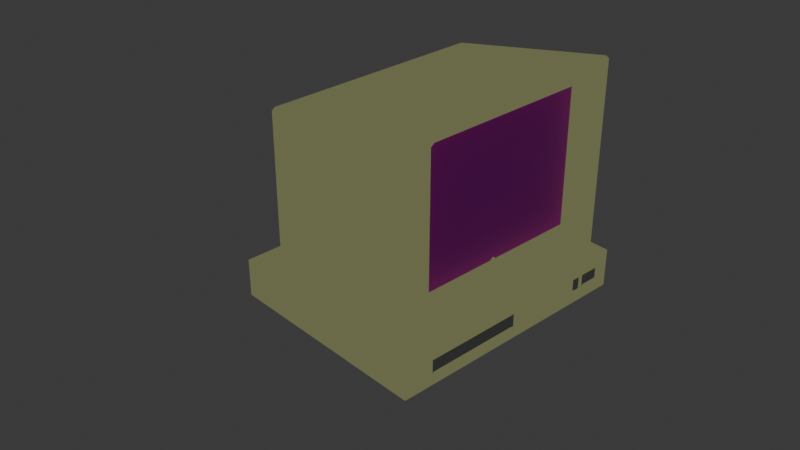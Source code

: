 # Source: Logo.blend  (saved by Blender 5.1.30; exported with 4.5.12 LTS)
import bpy
from mathutils import Matrix  # noqa: F401  (used for matrix-valued properties, if any)

bpy.ops.wm.read_factory_settings(use_empty=True)
scene = bpy.context.scene
scene.name = 'Scene'

# ---- collections
col_collection = bpy.data.collections.new('Collection'); scene.collection.children.link(col_collection)

# ---- images (referenced by path relative to the original .blend; pixels are not part of the script)
import os
ASSET_DIR = os.environ.get("B2B_ASSET_DIR", "")  # directory of the original .blend (textures are referenced by path, not embedded)
HERE = os.path.dirname(os.path.abspath(__file__))  # packed textures are extracted next to this script under _unpacked/

def load_image(name, relpath, width, height, colorspace="sRGB"):
    """Load a texture the original file referenced (path relative to the .blend, or extracted next to this script)."""
    p = next((c for c in (os.path.join(HERE, relpath), os.path.join(ASSET_DIR, relpath)) if relpath and os.path.exists(c)), "")
    if p:
        img = bpy.data.images.load(p, check_existing=True)
        img.name = name
    else:  # same state as the original file: an image datablock whose file is absent (Cycles renders it pink)
        img = bpy.data.images.new(name, width, height)
        img.source = "FILE"
        img.filepath = "//" + (relpath or name)
    img.colorspace_settings.name = colorspace
    return img
img_bots_png = load_image('bots.png', 'bots.png', 1024, 1024, 'sRGB')

# ---- materials (node trees are filled in below, after node groups)
mat_material_001 = bpy.data.materials.new('Material.001')
mat_material_003 = bpy.data.materials.new('Material.003')
mat_material_002 = bpy.data.materials.new('Material.002')
mat_x = bpy.data.materials.new('🥔')

# ---- material node trees
mat_material_001.use_nodes = True; mat_material_001.node_tree.nodes.clear()
_N = mat_material_001.node_tree.nodes; _L = mat_material_001.node_tree.links
n0 = _N.new('ShaderNodeBsdfPrincipled'); n0.name = 'Principled BSDF'; n0.location = (-565, 107)
n0.inputs[0].default_value = (0.4578, 0.5148, 0.2948, 1.0)
n1 = _N.new('ShaderNodeOutputMaterial'); n1.name = 'Material Output'; n1.location = (341, 130)
n2 = _N.new('ShaderNodeShaderToRGB'); n2.name = 'Shader to RGB'; n2.location = (-244, 50)
n3 = _N.new('ShaderNodeValToRGB'); n3.name = 'Color Ramp'; n3.location = (-39, 87)
n3.color_ramp.interpolation = 'CONSTANT'
while len(n3.color_ramp.elements) > 1: n3.color_ramp.elements.remove(n3.color_ramp.elements[-1])
n3.color_ramp.elements[0].position = 0.3782; n3.color_ramp.elements[0].color = (0.1465, 0.1533, 0.07301, 1.0)
_e = n3.color_ramp.elements.new(0.5345); _e.color = (0.4936, 0.5159, 0.2364, 1.0)
_e = n3.color_ramp.elements.new(0.7745); _e.color = (0.9549, 1.0, 0.4491, 1.0)
_L.new(n0.outputs[0], n2.inputs[0])
_L.new(n2.outputs[0], n3.inputs[0])
_L.new(n3.outputs[0], n1.inputs[0])
n1.is_active_output = True
mat_material_003.use_nodes = True; mat_material_003.node_tree.nodes.clear()
_N = mat_material_003.node_tree.nodes; _L = mat_material_003.node_tree.links
n0 = _N.new('ShaderNodeBsdfPrincipled'); n0.name = 'Principled BSDF'; n0.location = (-200, 100)
n1 = _N.new('ShaderNodeOutputMaterial'); n1.name = 'Material Output'; n1.location = (200, 100)
n2 = _N.new('ShaderNodeTexImage'); n2.name = 'Image Texture'; n2.location = (-510, 106)
n2.image = img_bots_png
_L.new(n0.outputs[0], n1.inputs[0])
_L.new(n2.outputs[0], n0.inputs[0])
n1.is_active_output = True
mat_material_002.use_nodes = True; mat_material_002.node_tree.nodes.clear()
_N = mat_material_002.node_tree.nodes; _L = mat_material_002.node_tree.links
n0 = _N.new('ShaderNodeBsdfPrincipled'); n0.name = 'Principled BSDF'; n0.location = (-200, 100)
n0.inputs[0].default_value = (0.1121, 0.1121, 0.1121, 1.0)
n1 = _N.new('ShaderNodeOutputMaterial'); n1.name = 'Material Output'; n1.location = (200, 100)
_L.new(n0.outputs[0], n1.inputs[0])
n1.is_active_output = True
mat_x.use_nodes = True; mat_x.node_tree.nodes.clear()
_N = mat_x.node_tree.nodes; _L = mat_x.node_tree.links
n0 = _N.new('ShaderNodeBsdfPrincipled'); n0.name = 'Principled BSDF'; n0.location = (-465, 123)
n1 = _N.new('ShaderNodeOutputMaterial'); n1.name = 'Material Output'; n1.location = (429, 125)
n2 = _N.new('ShaderNodeShaderToRGB'); n2.name = 'Shader to RGB'; n2.location = (-154, 76)
n3 = _N.new('ShaderNodeValToRGB'); n3.name = 'Color Ramp'; n3.location = (51, 113)
n3.color_ramp.interpolation = 'CONSTANT'
while len(n3.color_ramp.elements) > 1: n3.color_ramp.elements.remove(n3.color_ramp.elements[-1])
n3.color_ramp.elements[0].position = 0.3782; n3.color_ramp.elements[0].color = (0.02949, 0.03039, 0.02905, 1.0)
_e = n3.color_ramp.elements.new(0.5345); _e.color = (0.07273, 0.07418, 0.0713, 1.0)
_e = n3.color_ramp.elements.new(0.7745); _e.color = (0.3522, 0.3602, 0.3443, 1.0)
_L.new(n2.outputs[0], n3.inputs[0])
_L.new(n0.outputs[0], n2.inputs[0])
_L.new(n3.outputs[0], n1.inputs[0])
n1.is_active_output = True

# ---- world
world_world = bpy.data.worlds.new('World'); scene.world = world_world
world_world.use_nodes = True; world_world.node_tree.nodes.clear()
_N = world_world.node_tree.nodes; _L = world_world.node_tree.links
n0 = _N.new('ShaderNodeOutputWorld'); n0.name = 'World Output'; n0.location = (200, 100)
n1 = _N.new('ShaderNodeBackground'); n1.name = 'Background'; n1.location = (-200, 100)
n1.inputs[0].default_value = (0.05088, 0.05088, 0.05088, 1.0)
_L.new(n1.outputs[0], n0.inputs[0])
n0.is_active_output = True
world_world.color = (0.05088, 0.05088, 0.05088)
world_world.sun_shadow_jitter_overblur = 0.0

# ---- cameras
cam_camera_001 = bpy.data.cameras.new('Camera.001')

# ---- lights
light_area = bpy.data.lights.new('Area', 'AREA')
light_area.exposure = 2.19
light_area.energy = 470.6
light_area.size = 1.0
light_area.size_y = 1.0

# ---- meshes
me_cube_001 = bpy.data.meshes.new('Cube.001')
me_cube_001.from_pydata([(-0.5434, -1.0, -0.9978), (-0.5434, -1.0, 0.5837), (-0.5434, 1.0, -0.9978), (-0.5434, 1.0, 0.5837), (1.0, -0.815, -0.815), (1.0, -0.815, 0.815), (1.0, 0.815, -0.815), (1.0, 0.815, 0.815), (1.0, 1.0, 1.0), (1.0, 1.0, -1.0), (1.0, -1.0, -1.0), (1.0, -1.0, 1.0), (0.8239, 0.815, 0.815), (0.8239, 0.815, -0.815), (0.8239, -0.815, -0.815), (0.8239, -0.815, 0.815), (-0.5434, 0.0, -0.9978), (-0.5434, 0.0, 0.5837), (1.0, 0.0, -1.0), (1.0, 0.0, 1.0), (1.0, 0.0, -0.815), (1.0, 0.0, 0.815), (0.8239, 0.0, -0.815), (0.8239, 0.0, 0.815), (-0.5434, -1.0, -0.207), (-0.5434, 1.0, -0.207), (1.0, 1.0, 0.0), (1.0, -1.0, 0.0), (1.0, 0.815, 0.0), (1.0, -0.815, 0.0), (0.8239, 0.815, 0.0), (0.8239, -0.815, 0.0), (-0.5434, 0.0, -0.207), (-0.5435, 0.0, -1.163), (-0.5435, -1.0, -1.163), (0.9999, 1.0, -1.165), (-0.5435, 1.0, -1.163), (0.9999, 0.0, -1.165), (0.9999, -1.0, -1.165), (-0.5435, 1.0, -1.08), (-0.5435, 0.0, -1.08), (0.9999, 1.0, -1.083), (-0.5435, -1.0, -1.08), (0.9999, 0.0, -1.083), (0.9999, -1.0, -1.083), (-0.5434, -0.8043, -0.9978), (1.0, -0.8043, 1.0), (1.0, -0.6555, 0.815), (0.8239, -0.6555, 0.815), (-0.5434, -0.8043, 0.5837), (1.0, -0.8043, -1.0), (1.0, -0.6555, -0.815), (0.8239, -0.6555, -0.815), (-0.5434, -0.8043, -0.207), (-0.5435, -0.8043, -1.163), (0.9999, -0.8043, -1.165), (0.9999, -0.8043, -1.083), (-0.5435, -0.8043, -1.08), (-0.5434, 0.7264, 0.5837), (1.0, 0.7264, -1.0), (1.0, 0.592, -0.815), (0.8239, 0.592, -0.815), (-0.5434, 0.7264, -0.9978), (1.0, 0.7264, 1.0), (1.0, 0.592, 0.815), (0.8239, 0.592, 0.815), (-0.5434, 0.7264, -0.207), (0.9999, 0.7264, -1.165), (-0.5435, 0.7264, -1.163), (0.9999, 0.7264, -1.083), (-0.5435, 0.7264, -1.08)], [], [(66, 58, 3, 25), (25, 3, 8, 26), (47, 5, 15, 48), (27, 11, 1, 24), (39, 41, 35, 36), (46, 49, 1, 11), (28, 6, 9, 26), (51, 4, 10, 50), (64, 7, 8, 63), (29, 5, 11, 27), (28, 7, 12, 30), (29, 4, 14, 31), (60, 6, 13, 61), (51, 20, 22, 52), (47, 21, 19, 46), (60, 20, 18, 59), (63, 58, 17, 19), (70, 39, 36, 68), (64, 21, 23, 65), (53, 49, 17, 32), (45, 53, 32, 16), (5, 29, 31, 15), (6, 28, 30, 13), (4, 29, 27, 10), (7, 28, 26, 8), (10, 27, 24, 0), (2, 25, 26, 9), (62, 66, 25, 2), (54, 55, 38, 34), (68, 67, 37, 33), (57, 40, 33, 54), (69, 43, 37, 67), (44, 42, 34, 38), (56, 44, 38, 55), (50, 10, 44, 56), (10, 0, 42, 44), (59, 18, 43, 69), (45, 16, 40, 57), (62, 2, 39, 70), (2, 9, 41, 39), (0, 45, 57, 42), (18, 50, 56, 43), (43, 56, 55, 37), (42, 57, 54, 34), (33, 37, 55, 54), (0, 24, 53, 45), (24, 1, 49, 53), (5, 47, 46, 11), (4, 51, 52, 14), (20, 51, 50, 18), (19, 17, 49, 46), (21, 47, 48, 23), (16, 62, 70, 40), (9, 59, 69, 41), (41, 69, 67, 35), (36, 35, 67, 68), (16, 32, 66, 62), (7, 64, 65, 12), (40, 70, 68, 33), (8, 3, 58, 63), (6, 60, 59, 9), (20, 60, 61, 22), (21, 64, 63, 19), (32, 17, 58, 66), (13, 22, 61), (23, 12, 65), (22, 14, 52), (15, 23, 48), (15, 31, 14, 22, 13, 30, 12, 23)])
me_cube_001.polygons.foreach_set('material_index', [0, 0, 0, 0, 0, 0, 0, 0, 0, 0, 0, 0, 0, 0, 0, 0, 0, 0, 0, 0, 0, 0, 0, 0, 0, 0, 0, 0, 0, 0, 0, 0, 0, 0, 0, 0, 0, 0, 0, 0, 0, 0, 0, 0, 0, 0, 0, 0, 0, 0, 0, 0, 0, 0, 0, 0, 0, 0, 0, 0, 0, 0, 0, 0, 1, 1, 1, 1, 1])
_uv = me_cube_001.uv_layers.new(name='UVMap')
_uv.uv.foreach_set('vector', [0.5, 0.2158, 0.625, 0.2158, 0.625, 0.25, 0.5, 0.25, 0.5, 0.25, 0.625, 0.25, 0.625, 0.5, 0.5, 0.5, 0.6019, 0.7069, 0.6019, 0.7269, -0.04178, 0.7645, 0.06507, 0.765, 0.5, 0.75, 0.625, 0.75, 0.625, 1.0, 0.5, 1.0, 0.375, 0.25, 0.375, 0.5, 0.375, 0.5, 0.375, 0.25, 0.625, 0.7255, 0.875, 0.7255, 0.875, 0.75, 0.625, 0.75, 0.5, 0.5231, 0.3981, 0.5231, 0.375, 0.5, 0.5, 0.5, 0.3981, 0.7069, 0.3981, 0.7269, 0.375, 0.75, 0.375, 0.7255, 0.6019, 0.551, 0.6019, 0.5231, 0.625, 0.5, 0.625, 0.5342, 0.5, 0.7269, 0.6019, 0.7269, 0.625, 0.75, 0.5, 0.75, 0.5, 0.5231, 0.6019, 0.5231, 1.05, 0.7704, 1.053, 0.5415, 0.5, 0.7269, 0.3981, 0.7269, -0.03582, 0.3067, -0.0388, 0.5356, 0.3981, 0.551, 0.3981, 0.5231, 1.056, 0.3126, 0.907, 0.3118, 0.3981, 0.7069, 0.3981, 0.625, 0.5103, 0.3096, 0.07103, 0.3072, 0.6019, 0.7069, 0.6019, 0.625, 0.625, 0.625, 0.625, 0.7255, 0.3981, 0.551, 0.3981, 0.625, 0.375, 0.625, 0.375, 0.5342, 0.625, 0.5342, 0.875, 0.5342, 0.875, 0.625, 0.625, 0.625, 0.375, 0.2158, 0.375, 0.25, 0.375, 0.25, 0.375, 0.2158, 0.6019, 0.551, 0.6019, 0.625, 0.5043, 0.7674, 0.901, 0.7696, 0.5, 0.02446, 0.625, 0.02446, 0.625, 0.125, 0.5, 0.125, 0.375, 0.02446, 0.5, 0.02446, 0.5, 0.125, 0.375, 0.125, 0.6019, 0.7269, 0.5, 0.7269, -0.0388, 0.5356, -0.04178, 0.7645, 0.3981, 0.5231, 0.5, 0.5231, 1.053, 0.5415, 1.056, 0.3126, 0.3981, 0.7269, 0.5, 0.7269, 0.5, 0.75, 0.375, 0.75, 0.6019, 0.5231, 0.5, 0.5231, 0.5, 0.5, 0.625, 0.5, 0.375, 0.75, 0.5, 0.75, 0.5, 1.0, 0.375, 1.0, 0.375, 0.25, 0.5, 0.25, 0.5, 0.5, 0.375, 0.5, 0.375, 0.2158, 0.5, 0.2158, 0.5, 0.25, 0.375, 0.25, 0.125, 0.7255, 0.375, 0.7255, 0.375, 0.75, 0.125, 0.75, 0.125, 0.5342, 0.375, 0.5342, 0.375, 0.625, 0.125, 0.625, 0.375, 0.02446, 0.375, 0.125, 0.375, 0.125, 0.375, 0.02446, 0.375, 0.5342, 0.375, 0.625, 0.375, 0.625, 0.375, 0.5342, 0.375, 0.75, 0.375, 1.0, 0.375, 1.0, 0.375, 0.75, 0.375, 0.7255, 0.375, 0.75, 0.375, 0.75, 0.375, 0.7255, 0.375, 0.7255, 0.375, 0.75, 0.375, 0.75, 0.375, 0.7255, 0.375, 0.75, 0.375, 1.0, 0.375, 1.0, 0.375, 0.75, 0.375, 0.5342, 0.375, 0.625, 0.375, 0.625, 0.375, 0.5342, 0.375, 0.02446, 0.375, 0.125, 0.375, 0.125, 0.375, 0.02446, 0.375, 0.2158, 0.375, 0.25, 0.375, 0.25, 0.375, 0.2158, 0.375, 0.25, 0.375, 0.5, 0.375, 0.5, 0.375, 0.25, 0.375, 0.0, 0.375, 0.02446, 0.375, 0.02446, 0.375, 0.0, 0.375, 0.625, 0.375, 0.7255, 0.375, 0.7255, 0.375, 0.625, 0.375, 0.625, 0.375, 0.7255, 0.375, 0.7255, 0.375, 0.625, 0.375, 0.0, 0.375, 0.02446, 0.375, 0.02446, 0.375, 0.0, 0.125, 0.625, 0.375, 0.625, 0.375, 0.7255, 0.125, 0.7255, 0.375, 0.0, 0.5, 0.0, 0.5, 0.02446, 0.375, 0.02446, 0.5, 0.0, 0.625, 0.0, 0.625, 0.02446, 0.5, 0.02446, 0.6019, 0.7269, 0.6019, 0.7069, 0.625, 0.7255, 0.625, 0.75, 0.3981, 0.7269, 0.3981, 0.7069, 0.07103, 0.3072, -0.03582, 0.3067, 0.3981, 0.625, 0.3981, 0.7069, 0.375, 0.7255, 0.375, 0.625, 0.625, 0.625, 0.875, 0.625, 0.875, 0.7255, 0.625, 0.7255, 0.6019, 0.625, 0.6019, 0.7069, 0.06507, 0.765, 0.5043, 0.7674, 0.375, 0.125, 0.375, 0.2158, 0.375, 0.2158, 0.375, 0.125, 0.375, 0.5, 0.375, 0.5342, 0.375, 0.5342, 0.375, 0.5, 0.375, 0.5, 0.375, 0.5342, 0.375, 0.5342, 0.375, 0.5, 0.125, 0.5, 0.375, 0.5, 0.375, 0.5342, 0.125, 0.5342, 0.375, 0.125, 0.5, 0.125, 0.5, 0.2158, 0.375, 0.2158, 0.6019, 0.5231, 0.6019, 0.551, 0.901, 0.7696, 1.05, 0.7704, 0.375, 0.125, 0.375, 0.2158, 0.375, 0.2158, 0.375, 0.125, 0.625, 0.5, 0.875, 0.5, 0.875, 0.5342, 0.625, 0.5342, 0.3981, 0.5231, 0.3981, 0.551, 0.375, 0.5342, 0.375, 0.5, 0.3981, 0.625, 0.3981, 0.551, 0.907, 0.3118, 0.5103, 0.3096, 0.6019, 0.625, 0.6019, 0.551, 0.625, 0.5342, 0.625, 0.625, 0.5, 0.125, 0.625, 0.125, 0.625, 0.2158, 0.5, 0.2158, 0.6278, 0.2942, 0.5033, 0.2942, 0.5937, 0.2935, 0.5033, 0.7058, 0.6278, 0.7058, 0.5937, 0.7065, 0.5033, 0.2942, 0.3787, 0.2942, 0.4031, 0.2936, 0.3787, 0.7058, 0.5033, 0.7058, 0.4031, 0.7064, 0.3787, 0.7058, 0.3787, 0.5, 0.3787, 0.2942, 0.5033, 0.2942, 0.6278, 0.2942, 0.6278, 0.5, 0.6278, 0.7058, 0.5033, 0.7058])
me_cube_001.materials.append(mat_material_001)
me_cube_001.materials.append(mat_material_003)
me_cube_001.update()
me_cube_002 = bpy.data.meshes.new('Cube.002')
me_cube_002.from_pydata([(-1.0, -1.0, -1.0), (-1.0, -1.0, 1.0), (-1.0, 1.0, -1.0), (-1.0, 1.0, 1.0), (1.0, -1.0, -1.0), (1.0, -1.0, 1.0), (1.0, 1.0, -1.0), (1.0, 1.0, 1.0), (-1.0, -0.7631, -1.0), (-1.0, -0.7631, 1.0), (1.0, -0.7631, -1.0), (1.0, -0.7631, 1.0), (-1.0, -0.006495, 1.0), (1.0, -0.006495, -1.0), (-1.0, -0.006495, -1.0), (1.0, -0.006495, 1.0), (-1.0, 0.9059, 1.0), (1.0, 0.9059, -1.0), (-1.0, 0.9059, -1.0), (1.0, 0.9059, 1.0), (-1.0, 0.7206, -1.0), (1.0, 0.7206, 1.0), (-1.0, 0.7206, 1.0), (1.0, 0.7206, -1.0), (-1.0, 0.6215, -1.0), (1.0, 0.6215, 1.0), (-1.0, 0.6215, 1.0), (1.0, 0.6215, -1.0), (-1.0, -1.0, -0.3333), (-1.0, -1.0, 0.3333), (-1.0, 1.0, 0.3333), (-1.0, 1.0, -0.3333), (1.0, 1.0, 0.3333), (1.0, 1.0, -0.3333), (1.0, -1.0, 0.3333), (1.0, -1.0, -0.3333), (1.0, -0.7631, 0.3333), (1.0, -0.7631, -0.3333), (-1.0, -0.7631, 0.3333), (-1.0, -0.7631, -0.3333), (1.0, -0.006495, 0.3333), (1.0, -0.006495, -0.3333), (-1.0, -0.006495, 0.3333), (-1.0, -0.006495, -0.3333), (1.0, 0.9059, 0.3333), (1.0, 0.9059, -0.3333), (-1.0, 0.9059, 0.3333), (-1.0, 0.9059, -0.3333), (-1.0, 0.7206, 0.3333), (-1.0, 0.7206, -0.3333), (1.0, 0.7206, 0.3333), (1.0, 0.7206, -0.3333), (-1.0, 0.6215, 0.3333), (-1.0, 0.6215, -0.3333), (1.0, 0.6215, 0.3333), (1.0, 0.6215, -0.3333), (0.9898, 0.7047, -0.3175), (0.9898, 0.7047, 0.3175), (0.9898, 0.6373, 0.3175), (0.9898, 0.6373, -0.3175), (0.9898, 0.89, -0.3175), (0.9898, 0.89, 0.3175), (0.9898, 0.7365, 0.3175), (0.9898, 0.7365, -0.3175), (0.9898, -0.02235, -0.3175), (0.9898, -0.02235, 0.3175), (0.9898, -0.7472, 0.3175), (0.9898, -0.7472, -0.3175), (0.9746, 0.7047, 0.3175), (0.9746, 0.7047, -0.3175), (0.9746, 0.6373, -0.3175), (0.9746, 0.6373, 0.3175), (0.9746, 0.89, 0.3175), (0.9746, 0.89, -0.3175), (0.9746, 0.7365, -0.3175), (0.9746, 0.7365, 0.3175), (0.9746, -0.02235, 0.3175), (0.9746, -0.02235, -0.3175), (0.9746, -0.7472, -0.3175), (0.9746, -0.7472, 0.3175)], [], [(46, 16, 3, 30), (30, 3, 7, 32), (36, 11, 5, 34), (34, 5, 1, 29), (8, 10, 4, 0), (11, 9, 1, 5), (15, 12, 9, 11), (14, 13, 10, 8), (40, 15, 11, 36), (29, 1, 9, 38), (54, 25, 15, 40), (24, 27, 13, 14), (25, 26, 12, 15), (38, 9, 12, 42), (7, 3, 16, 19), (2, 6, 17, 18), (32, 7, 19, 44), (48, 22, 16, 46), (52, 26, 22, 48), (19, 16, 22, 21), (18, 17, 23, 20), (44, 19, 21, 50), (42, 12, 26, 52), (21, 22, 26, 25), (20, 23, 27, 24), (50, 21, 25, 54), (23, 51, 55, 27), (63, 60, 73, 74), (14, 43, 53, 24), (43, 42, 52, 53), (17, 45, 51, 23), (57, 58, 71, 68), (24, 53, 49, 20), (53, 52, 48, 49), (20, 49, 47, 18), (49, 48, 46, 47), (6, 33, 45, 17), (33, 32, 44, 45), (8, 39, 43, 14), (39, 38, 42, 43), (27, 55, 41, 13), (55, 54, 40, 41), (0, 28, 39, 8), (28, 29, 38, 39), (13, 41, 37, 10), (66, 67, 78, 79), (4, 35, 28, 0), (35, 34, 29, 28), (10, 37, 35, 4), (37, 36, 34, 35), (2, 31, 33, 6), (31, 30, 32, 33), (18, 47, 31, 2), (47, 46, 30, 31), (51, 50, 57, 56), (50, 54, 58, 57), (54, 55, 59, 58), (55, 51, 56, 59), (45, 44, 61, 60), (44, 50, 62, 61), (50, 51, 63, 62), (51, 45, 60, 63), (41, 40, 65, 64), (40, 36, 66, 65), (36, 37, 67, 66), (37, 41, 64, 67), (69, 68, 71, 70), (73, 72, 75, 74), (77, 76, 79, 78), (64, 65, 76, 77), (58, 59, 70, 71), (61, 62, 75, 72), (67, 64, 77, 78), (56, 57, 68, 69), (62, 63, 74, 75), (65, 66, 79, 76), (59, 56, 69, 70), (60, 61, 72, 73)])
me_cube_002.polygons.foreach_set('material_index', [0, 0, 0, 0, 0, 0, 0, 0, 0, 0, 0, 0, 0, 0, 0, 0, 0, 0, 0, 0, 0, 0, 0, 0, 0, 0, 0, 0, 0, 0, 0, 2, 0, 0, 0, 0, 0, 0, 0, 0, 0, 0, 0, 0, 0, 2, 0, 0, 0, 0, 0, 0, 0, 0, 0, 0, 0, 0, 0, 0, 0, 0, 2, 2, 2, 2, 2, 2, 2, 2, 2, 2, 2, 2, 2, 2, 2, 2])
_uv = me_cube_002.uv_layers.new(name='UVMap')
_uv.uv.foreach_set('vector', [0.5417, 0.2382, 0.625, 0.2382, 0.625, 0.25, 0.5417, 0.25, 0.5417, 0.25, 0.625, 0.25, 0.625, 0.5, 0.5417, 0.5, 0.5417, 0.7204, 0.625, 0.7204, 0.625, 0.75, 0.5417, 0.75, 0.5417, 0.75, 0.625, 0.75, 0.625, 1.0, 0.5417, 1.0, 0.125, 0.7204, 0.375, 0.7204, 0.375, 0.75, 0.125, 0.75, 0.625, 0.7204, 0.875, 0.7204, 0.875, 0.75, 0.625, 0.75, 0.625, 0.6258, 0.875, 0.6258, 0.875, 0.7204, 0.625, 0.7204, 0.125, 0.6258, 0.375, 0.6258, 0.375, 0.7204, 0.125, 0.7204, 0.5417, 0.6258, 0.625, 0.6258, 0.625, 0.7204, 0.5417, 0.7204, 0.5417, 0.0, 0.625, 0.0, 0.625, 0.02962, 0.5417, 0.02962, 0.5417, 0.5473, 0.625, 0.5473, 0.625, 0.6258, 0.5417, 0.6258, 0.125, 0.5473, 0.375, 0.5473, 0.375, 0.6258, 0.125, 0.6258, 0.625, 0.5473, 0.875, 0.5473, 0.875, 0.6258, 0.625, 0.6258, 0.5417, 0.02962, 0.625, 0.02962, 0.625, 0.1242, 0.5417, 0.1242, 0.625, 0.5, 0.875, 0.5, 0.875, 0.5118, 0.625, 0.5118, 0.125, 0.5, 0.375, 0.5, 0.375, 0.5118, 0.125, 0.5118, 0.5417, 0.5, 0.625, 0.5, 0.625, 0.5118, 0.5417, 0.5118, 0.5417, 0.2151, 0.625, 0.2151, 0.625, 0.2382, 0.5417, 0.2382, 0.5417, 0.2027, 0.625, 0.2027, 0.625, 0.2151, 0.5417, 0.2151, 0.625, 0.5118, 0.875, 0.5118, 0.875, 0.5349, 0.625, 0.5349, 0.125, 0.5118, 0.375, 0.5118, 0.375, 0.5349, 0.125, 0.5349, 0.5417, 0.5118, 0.625, 0.5118, 0.625, 0.5349, 0.5417, 0.5349, 0.5417, 0.1242, 0.625, 0.1242, 0.625, 0.2027, 0.5417, 0.2027, 0.625, 0.5349, 0.875, 0.5349, 0.875, 0.5473, 0.625, 0.5473, 0.125, 0.5349, 0.375, 0.5349, 0.375, 0.5473, 0.125, 0.5473, 0.5417, 0.5349, 0.625, 0.5349, 0.625, 0.5473, 0.5417, 0.5473, 0.375, 0.5349, 0.4583, 0.5349, 0.4583, 0.5473, 0.375, 0.5473, 0.4603, 0.5329, 0.4603, 0.5137, 0.4603, 0.5137, 0.4603, 0.5329, 0.375, 0.1242, 0.4583, 0.1242, 0.4583, 0.2027, 0.375, 0.2027, 0.4583, 0.1242, 0.5417, 0.1242, 0.5417, 0.2027, 0.4583, 0.2027, 0.375, 0.5118, 0.4583, 0.5118, 0.4583, 0.5349, 0.375, 0.5349, 0.5397, 0.5369, 0.5397, 0.5453, 0.5397, 0.5453, 0.5397, 0.5369, 0.375, 0.2027, 0.4583, 0.2027, 0.4583, 0.2151, 0.375, 0.2151, 0.4583, 0.2027, 0.5417, 0.2027, 0.5417, 0.2151, 0.4583, 0.2151, 0.375, 0.2151, 0.4583, 0.2151, 0.4583, 0.2382, 0.375, 0.2382, 0.4583, 0.2151, 0.5417, 0.2151, 0.5417, 0.2382, 0.4583, 0.2382, 0.375, 0.5, 0.4583, 0.5, 0.4583, 0.5118, 0.375, 0.5118, 0.4583, 0.5, 0.5417, 0.5, 0.5417, 0.5118, 0.4583, 0.5118, 0.375, 0.02962, 0.4583, 0.02962, 0.4583, 0.1242, 0.375, 0.1242, 0.4583, 0.02962, 0.5417, 0.02962, 0.5417, 0.1242, 0.4583, 0.1242, 0.375, 0.5473, 0.4583, 0.5473, 0.4583, 0.6258, 0.375, 0.6258, 0.4583, 0.5473, 0.5417, 0.5473, 0.5417, 0.6258, 0.4583, 0.6258, 0.375, 0.0, 0.4583, 0.0, 0.4583, 0.02962, 0.375, 0.02962, 0.4583, 0.0, 0.5417, 0.0, 0.5417, 0.02962, 0.4583, 0.02962, 0.375, 0.6258, 0.4583, 0.6258, 0.4583, 0.7204, 0.375, 0.7204, 0.5397, 0.7184, 0.4603, 0.7184, 0.4603, 0.7184, 0.5397, 0.7184, 0.375, 0.75, 0.4583, 0.75, 0.4583, 1.0, 0.375, 1.0, 0.4583, 0.75, 0.5417, 0.75, 0.5417, 1.0, 0.4583, 1.0, 0.375, 0.7204, 0.4583, 0.7204, 0.4583, 0.75, 0.375, 0.75, 0.4583, 0.7204, 0.5417, 0.7204, 0.5417, 0.75, 0.4583, 0.75, 0.375, 0.25, 0.4583, 0.25, 0.4583, 0.5, 0.375, 0.5, 0.4583, 0.25, 0.5417, 0.25, 0.5417, 0.5, 0.4583, 0.5, 0.375, 0.2382, 0.4583, 0.2382, 0.4583, 0.25, 0.375, 0.25, 0.4583, 0.2382, 0.5417, 0.2382, 0.5417, 0.25, 0.4583, 0.25, 0.4583, 0.5349, 0.5417, 0.5349, 0.5397, 0.5369, 0.4603, 0.5369, 0.5417, 0.5349, 0.5417, 0.5473, 0.5397, 0.5453, 0.5397, 0.5369, 0.5417, 0.5473, 0.4583, 0.5473, 0.4603, 0.5453, 0.5397, 0.5453, 0.4583, 0.5473, 0.4583, 0.5349, 0.4603, 0.5369, 0.4603, 0.5453, 0.4583, 0.5118, 0.5417, 0.5118, 0.5397, 0.5137, 0.4603, 0.5137, 0.5417, 0.5118, 0.5417, 0.5349, 0.5397, 0.5329, 0.5397, 0.5137, 0.5417, 0.5349, 0.4583, 0.5349, 0.4603, 0.5329, 0.5397, 0.5329, 0.4583, 0.5349, 0.4583, 0.5118, 0.4603, 0.5137, 0.4603, 0.5329, 0.4583, 0.6258, 0.5417, 0.6258, 0.5397, 0.6278, 0.4603, 0.6278, 0.5417, 0.6258, 0.5417, 0.7204, 0.5397, 0.7184, 0.5397, 0.6278, 0.5417, 0.7204, 0.4583, 0.7204, 0.4603, 0.7184, 0.5397, 0.7184, 0.4583, 0.7204, 0.4583, 0.6258, 0.4603, 0.6278, 0.4603, 0.7184, 0.4603, 0.5369, 0.5397, 0.5369, 0.5397, 0.5453, 0.4603, 0.5453, 0.4603, 0.5137, 0.5397, 0.5137, 0.5397, 0.5329, 0.4603, 0.5329, 0.4603, 0.6278, 0.5397, 0.6278, 0.5397, 0.7184, 0.4603, 0.7184, 0.4603, 0.6278, 0.5397, 0.6278, 0.5397, 0.6278, 0.4603, 0.6278, 0.5397, 0.5453, 0.4603, 0.5453, 0.4603, 0.5453, 0.5397, 0.5453, 0.5397, 0.5137, 0.5397, 0.5329, 0.5397, 0.5329, 0.5397, 0.5137, 0.4603, 0.7184, 0.4603, 0.6278, 0.4603, 0.6278, 0.4603, 0.7184, 0.4603, 0.5369, 0.5397, 0.5369, 0.5397, 0.5369, 0.4603, 0.5369, 0.5397, 0.5329, 0.4603, 0.5329, 0.4603, 0.5329, 0.5397, 0.5329, 0.5397, 0.6278, 0.5397, 0.7184, 0.5397, 0.7184, 0.5397, 0.6278, 0.4603, 0.5453, 0.4603, 0.5369, 0.4603, 0.5369, 0.4603, 0.5453, 0.4603, 0.5137, 0.5397, 0.5137, 0.5397, 0.5137, 0.4603, 0.5137])
me_cube_002.materials.append(mat_material_001)
me_cube_002.materials.append(mat_material_002)
me_cube_002.materials.append(mat_x)
me_cube_002.update()

# ---- objects
ob_cube = bpy.data.objects.new('Cube', me_cube_001)
ob_cube_001 = bpy.data.objects.new('Cube.001', me_cube_002)
ob_camera = bpy.data.objects.new('Camera', cam_camera_001)
ob_area = bpy.data.objects.new('Area', light_area)

# ---- transforms, parenting, visibility, modifiers, constraints
ob_cube.location = (0.0, 0.0, 0.0)
ob_cube.scale = (1.0, 1.0, 0.7892)
_m = ob_cube.modifiers.new('Bevel', 'BEVEL')
_m.width = 0.03
_m.width_pct = 0.03
ob_cube_001.location = (0.1352, 0.0, -1.082)
ob_cube_001.scale = (0.9287, 1.125, 0.1667)
_m = ob_cube_001.modifiers.new('Bevel', 'BEVEL')
_m.width = 0.03
_m.width_pct = 0.03
ob_camera.location = (5.617, -5.355, 3.798)
ob_camera.rotation_euler = (1.046, 7.87e-07, 0.828)
ob_area.location = (-5.925, 0.0, 9.547)
ob_area.rotation_euler = (-0.01037, -0.5098, 0.02628)

# ---- collection membership
col_collection.objects.link(ob_cube)
col_collection.objects.link(ob_cube_001)
col_collection.objects.link(ob_camera)
col_collection.objects.link(ob_area)

# ---- scene / render settings (as saved in the file)
scene.camera = ob_camera
scene.frame_start = 1; scene.frame_end = 250; scene.frame_set(1)
scene.render.engine = 'BLENDER_EEVEE_NEXT'
scene.render.film_transparent = True
scene.render.bake_bias = 0.0
scene.render.bake_samples = 0
scene.cycles.sampling_pattern = 'TABULATED_SOBOL'
scene.eevee.use_volume_custom_range = False
bpy.context.view_layer.update()
